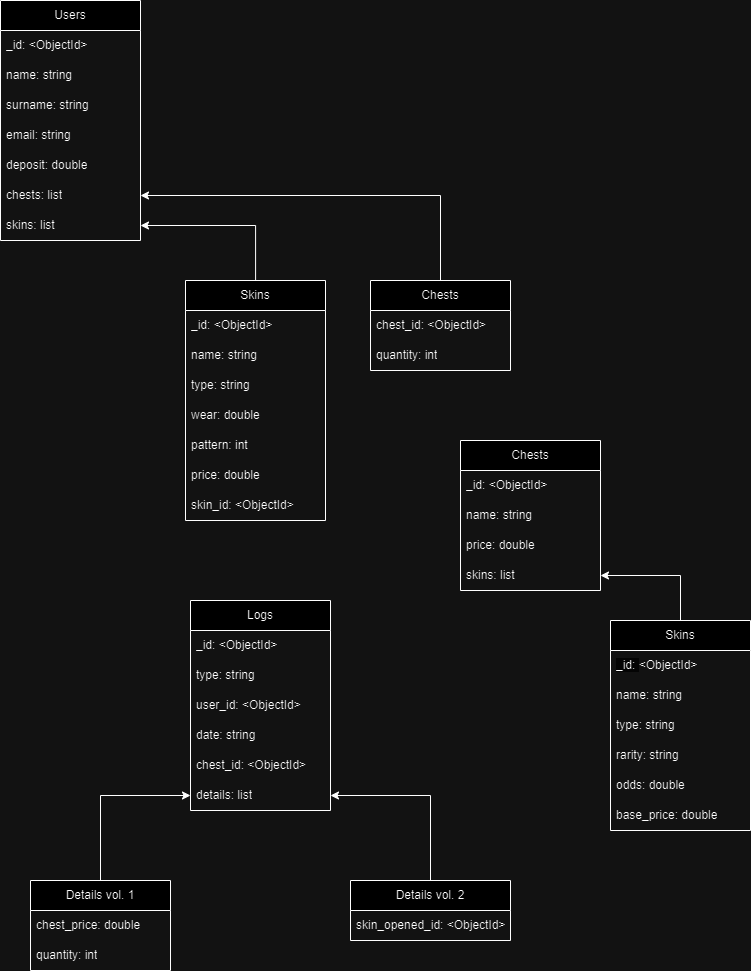

The diagram above was exported from draw.io. Its source (the exported page's mxGraphModel, read from the mxfile embedded in the PNG):
<mxGraphModel dx="1444" dy="895" grid="1" gridSize="10" guides="1" tooltips="1" connect="1" arrows="1" fold="1" page="1" pageScale="1" pageWidth="850" pageHeight="1100" math="0" shadow="0" extFonts="Permanent Marker^https://fonts.googleapis.com/css?family=Permanent+Marker">
  <root>
    <mxCell id="0" />
    <mxCell id="1" parent="0" />
    <mxCell id="w2RFXZjo4lYCimU47A65-2" value="Users" style="swimlane;fontStyle=0;childLayout=stackLayout;horizontal=1;startSize=30;horizontalStack=0;resizeParent=1;resizeParentMax=0;resizeLast=0;collapsible=1;marginBottom=0;whiteSpace=wrap;html=1;" parent="1" vertex="1">
      <mxGeometry x="70" y="30" width="140" height="240" as="geometry" />
    </mxCell>
    <mxCell id="w2RFXZjo4lYCimU47A65-3" value="_id: &amp;lt;ObjectId&amp;gt;" style="text;strokeColor=none;fillColor=none;align=left;verticalAlign=middle;spacingLeft=4;spacingRight=4;overflow=hidden;points=[[0,0.5],[1,0.5]];portConstraint=eastwest;rotatable=0;whiteSpace=wrap;html=1;" parent="w2RFXZjo4lYCimU47A65-2" vertex="1">
      <mxGeometry y="30" width="140" height="30" as="geometry" />
    </mxCell>
    <mxCell id="w2RFXZjo4lYCimU47A65-4" value="name: string" style="text;strokeColor=none;fillColor=none;align=left;verticalAlign=middle;spacingLeft=4;spacingRight=4;overflow=hidden;points=[[0,0.5],[1,0.5]];portConstraint=eastwest;rotatable=0;whiteSpace=wrap;html=1;" parent="w2RFXZjo4lYCimU47A65-2" vertex="1">
      <mxGeometry y="60" width="140" height="30" as="geometry" />
    </mxCell>
    <mxCell id="w2RFXZjo4lYCimU47A65-5" value="surname: string" style="text;strokeColor=none;fillColor=none;align=left;verticalAlign=middle;spacingLeft=4;spacingRight=4;overflow=hidden;points=[[0,0.5],[1,0.5]];portConstraint=eastwest;rotatable=0;whiteSpace=wrap;html=1;" parent="w2RFXZjo4lYCimU47A65-2" vertex="1">
      <mxGeometry y="90" width="140" height="30" as="geometry" />
    </mxCell>
    <mxCell id="w2RFXZjo4lYCimU47A65-6" value="email: string" style="text;strokeColor=none;fillColor=none;align=left;verticalAlign=middle;spacingLeft=4;spacingRight=4;overflow=hidden;points=[[0,0.5],[1,0.5]];portConstraint=eastwest;rotatable=0;whiteSpace=wrap;html=1;" parent="w2RFXZjo4lYCimU47A65-2" vertex="1">
      <mxGeometry y="120" width="140" height="30" as="geometry" />
    </mxCell>
    <mxCell id="w2RFXZjo4lYCimU47A65-7" value="deposit: double" style="text;strokeColor=none;fillColor=none;align=left;verticalAlign=middle;spacingLeft=4;spacingRight=4;overflow=hidden;points=[[0,0.5],[1,0.5]];portConstraint=eastwest;rotatable=0;whiteSpace=wrap;html=1;" parent="w2RFXZjo4lYCimU47A65-2" vertex="1">
      <mxGeometry y="150" width="140" height="30" as="geometry" />
    </mxCell>
    <mxCell id="w2RFXZjo4lYCimU47A65-8" value="chests: list" style="text;strokeColor=none;fillColor=none;align=left;verticalAlign=middle;spacingLeft=4;spacingRight=4;overflow=hidden;points=[[0,0.5],[1,0.5]];portConstraint=eastwest;rotatable=0;whiteSpace=wrap;html=1;" parent="w2RFXZjo4lYCimU47A65-2" vertex="1">
      <mxGeometry y="180" width="140" height="30" as="geometry" />
    </mxCell>
    <mxCell id="5eN3P_fbZjUWHu6HjR40-2" value="skins: list" style="text;strokeColor=none;fillColor=none;align=left;verticalAlign=middle;spacingLeft=4;spacingRight=4;overflow=hidden;points=[[0,0.5],[1,0.5]];portConstraint=eastwest;rotatable=0;whiteSpace=wrap;html=1;" parent="w2RFXZjo4lYCimU47A65-2" vertex="1">
      <mxGeometry y="210" width="140" height="30" as="geometry" />
    </mxCell>
    <mxCell id="w2RFXZjo4lYCimU47A65-9" value="Chests" style="swimlane;fontStyle=0;childLayout=stackLayout;horizontal=1;startSize=30;horizontalStack=0;resizeParent=1;resizeParentMax=0;resizeLast=0;collapsible=1;marginBottom=0;whiteSpace=wrap;html=1;" parent="1" vertex="1">
      <mxGeometry x="440" y="310" width="140" height="90" as="geometry" />
    </mxCell>
    <mxCell id="w2RFXZjo4lYCimU47A65-10" value="chest_id: &amp;lt;ObjectId&amp;gt;" style="text;strokeColor=none;fillColor=none;align=left;verticalAlign=middle;spacingLeft=4;spacingRight=4;overflow=hidden;points=[[0,0.5],[1,0.5]];portConstraint=eastwest;rotatable=0;whiteSpace=wrap;html=1;" parent="w2RFXZjo4lYCimU47A65-9" vertex="1">
      <mxGeometry y="30" width="140" height="30" as="geometry" />
    </mxCell>
    <mxCell id="w2RFXZjo4lYCimU47A65-11" value="quantity: int" style="text;strokeColor=none;fillColor=none;align=left;verticalAlign=middle;spacingLeft=4;spacingRight=4;overflow=hidden;points=[[0,0.5],[1,0.5]];portConstraint=eastwest;rotatable=0;whiteSpace=wrap;html=1;" parent="w2RFXZjo4lYCimU47A65-9" vertex="1">
      <mxGeometry y="60" width="140" height="30" as="geometry" />
    </mxCell>
    <mxCell id="5eN3P_fbZjUWHu6HjR40-1" value="" style="edgeStyle=orthogonalEdgeStyle;rounded=0;orthogonalLoop=1;jettySize=auto;html=1;exitX=0.5;exitY=0;exitDx=0;exitDy=0;" parent="1" source="w2RFXZjo4lYCimU47A65-9" target="w2RFXZjo4lYCimU47A65-8" edge="1">
      <mxGeometry relative="1" as="geometry" />
    </mxCell>
    <mxCell id="w2RFXZjo4lYCimU47A65-14" style="edgeStyle=orthogonalEdgeStyle;rounded=0;orthogonalLoop=1;jettySize=auto;html=1;entryX=1;entryY=0.5;entryDx=0;entryDy=0;" parent="1" source="5eN3P_fbZjUWHu6HjR40-3" target="5eN3P_fbZjUWHu6HjR40-2" edge="1">
      <mxGeometry relative="1" as="geometry" />
    </mxCell>
    <mxCell id="5eN3P_fbZjUWHu6HjR40-3" value="Skins" style="swimlane;fontStyle=0;childLayout=stackLayout;horizontal=1;startSize=30;horizontalStack=0;resizeParent=1;resizeParentMax=0;resizeLast=0;collapsible=1;marginBottom=0;whiteSpace=wrap;html=1;" parent="1" vertex="1">
      <mxGeometry x="255" y="310" width="140" height="240" as="geometry" />
    </mxCell>
    <mxCell id="5eN3P_fbZjUWHu6HjR40-8" value="_id: &amp;lt;ObjectId&amp;gt;" style="text;strokeColor=none;fillColor=none;align=left;verticalAlign=middle;spacingLeft=4;spacingRight=4;overflow=hidden;points=[[0,0.5],[1,0.5]];portConstraint=eastwest;rotatable=0;whiteSpace=wrap;html=1;" parent="5eN3P_fbZjUWHu6HjR40-3" vertex="1">
      <mxGeometry y="30" width="140" height="30" as="geometry" />
    </mxCell>
    <mxCell id="5eN3P_fbZjUWHu6HjR40-4" value="name: string" style="text;strokeColor=none;fillColor=none;align=left;verticalAlign=middle;spacingLeft=4;spacingRight=4;overflow=hidden;points=[[0,0.5],[1,0.5]];portConstraint=eastwest;rotatable=0;whiteSpace=wrap;html=1;" parent="5eN3P_fbZjUWHu6HjR40-3" vertex="1">
      <mxGeometry y="60" width="140" height="30" as="geometry" />
    </mxCell>
    <mxCell id="5eN3P_fbZjUWHu6HjR40-5" value="type: string" style="text;strokeColor=none;fillColor=none;align=left;verticalAlign=middle;spacingLeft=4;spacingRight=4;overflow=hidden;points=[[0,0.5],[1,0.5]];portConstraint=eastwest;rotatable=0;whiteSpace=wrap;html=1;" parent="5eN3P_fbZjUWHu6HjR40-3" vertex="1">
      <mxGeometry y="90" width="140" height="30" as="geometry" />
    </mxCell>
    <mxCell id="5eN3P_fbZjUWHu6HjR40-6" value="wear: double" style="text;strokeColor=none;fillColor=none;align=left;verticalAlign=middle;spacingLeft=4;spacingRight=4;overflow=hidden;points=[[0,0.5],[1,0.5]];portConstraint=eastwest;rotatable=0;whiteSpace=wrap;html=1;" parent="5eN3P_fbZjUWHu6HjR40-3" vertex="1">
      <mxGeometry y="120" width="140" height="30" as="geometry" />
    </mxCell>
    <mxCell id="5eN3P_fbZjUWHu6HjR40-7" value="pattern: int" style="text;strokeColor=none;fillColor=none;align=left;verticalAlign=middle;spacingLeft=4;spacingRight=4;overflow=hidden;points=[[0,0.5],[1,0.5]];portConstraint=eastwest;rotatable=0;whiteSpace=wrap;html=1;" parent="5eN3P_fbZjUWHu6HjR40-3" vertex="1">
      <mxGeometry y="150" width="140" height="30" as="geometry" />
    </mxCell>
    <mxCell id="5eN3P_fbZjUWHu6HjR40-10" value="price: double" style="text;strokeColor=none;fillColor=none;align=left;verticalAlign=middle;spacingLeft=4;spacingRight=4;overflow=hidden;points=[[0,0.5],[1,0.5]];portConstraint=eastwest;rotatable=0;whiteSpace=wrap;html=1;" parent="5eN3P_fbZjUWHu6HjR40-3" vertex="1">
      <mxGeometry y="180" width="140" height="30" as="geometry" />
    </mxCell>
    <mxCell id="qWpjMk0m-Vel0UVrt6jU-3" value="skin_id: &amp;lt;ObjectId&amp;gt;" style="text;strokeColor=none;fillColor=none;align=left;verticalAlign=middle;spacingLeft=4;spacingRight=4;overflow=hidden;points=[[0,0.5],[1,0.5]];portConstraint=eastwest;rotatable=0;whiteSpace=wrap;html=1;" parent="5eN3P_fbZjUWHu6HjR40-3" vertex="1">
      <mxGeometry y="210" width="140" height="30" as="geometry" />
    </mxCell>
    <mxCell id="w2RFXZjo4lYCimU47A65-15" value="Chests" style="swimlane;fontStyle=0;childLayout=stackLayout;horizontal=1;startSize=30;horizontalStack=0;resizeParent=1;resizeParentMax=0;resizeLast=0;collapsible=1;marginBottom=0;whiteSpace=wrap;html=1;" parent="1" vertex="1">
      <mxGeometry x="530" y="470" width="140" height="150" as="geometry" />
    </mxCell>
    <mxCell id="w2RFXZjo4lYCimU47A65-16" value="_id: &amp;lt;ObjectId&amp;gt;" style="text;strokeColor=none;fillColor=none;align=left;verticalAlign=middle;spacingLeft=4;spacingRight=4;overflow=hidden;points=[[0,0.5],[1,0.5]];portConstraint=eastwest;rotatable=0;whiteSpace=wrap;html=1;" parent="w2RFXZjo4lYCimU47A65-15" vertex="1">
      <mxGeometry y="30" width="140" height="30" as="geometry" />
    </mxCell>
    <mxCell id="w2RFXZjo4lYCimU47A65-17" value="name: string" style="text;strokeColor=none;fillColor=none;align=left;verticalAlign=middle;spacingLeft=4;spacingRight=4;overflow=hidden;points=[[0,0.5],[1,0.5]];portConstraint=eastwest;rotatable=0;whiteSpace=wrap;html=1;" parent="w2RFXZjo4lYCimU47A65-15" vertex="1">
      <mxGeometry y="60" width="140" height="30" as="geometry" />
    </mxCell>
    <mxCell id="w2RFXZjo4lYCimU47A65-18" value="price: double" style="text;strokeColor=none;fillColor=none;align=left;verticalAlign=middle;spacingLeft=4;spacingRight=4;overflow=hidden;points=[[0,0.5],[1,0.5]];portConstraint=eastwest;rotatable=0;whiteSpace=wrap;html=1;" parent="w2RFXZjo4lYCimU47A65-15" vertex="1">
      <mxGeometry y="90" width="140" height="30" as="geometry" />
    </mxCell>
    <mxCell id="w2RFXZjo4lYCimU47A65-19" value="skins: list" style="text;strokeColor=none;fillColor=none;align=left;verticalAlign=middle;spacingLeft=4;spacingRight=4;overflow=hidden;points=[[0,0.5],[1,0.5]];portConstraint=eastwest;rotatable=0;whiteSpace=wrap;html=1;" parent="w2RFXZjo4lYCimU47A65-15" vertex="1">
      <mxGeometry y="120" width="140" height="30" as="geometry" />
    </mxCell>
    <mxCell id="w2RFXZjo4lYCimU47A65-24" style="edgeStyle=orthogonalEdgeStyle;rounded=0;orthogonalLoop=1;jettySize=auto;html=1;entryX=1;entryY=0.5;entryDx=0;entryDy=0;" parent="1" source="w2RFXZjo4lYCimU47A65-20" target="w2RFXZjo4lYCimU47A65-19" edge="1">
      <mxGeometry relative="1" as="geometry" />
    </mxCell>
    <mxCell id="w2RFXZjo4lYCimU47A65-20" value="Skins" style="swimlane;fontStyle=0;childLayout=stackLayout;horizontal=1;startSize=30;horizontalStack=0;resizeParent=1;resizeParentMax=0;resizeLast=0;collapsible=1;marginBottom=0;whiteSpace=wrap;html=1;" parent="1" vertex="1">
      <mxGeometry x="680" y="650" width="140" height="210" as="geometry" />
    </mxCell>
    <mxCell id="5eN3P_fbZjUWHu6HjR40-9" value="&lt;span style=&quot;caret-color: rgb(0, 0, 0); color: rgb(0, 0, 0); font-family: Helvetica; font-size: 12px; font-style: normal; font-variant-caps: normal; font-weight: 400; letter-spacing: normal; orphans: auto; text-align: left; text-indent: 0px; text-transform: none; white-space: normal; widows: auto; word-spacing: 0px; -webkit-text-stroke-width: 0px; background-color: rgb(251, 251, 251); text-decoration: none; display: inline !important; float: none;&quot;&gt;_id:&amp;nbsp;&lt;/span&gt;&amp;lt;ObjectId&amp;gt;" style="text;strokeColor=none;fillColor=none;align=left;verticalAlign=middle;spacingLeft=4;spacingRight=4;overflow=hidden;points=[[0,0.5],[1,0.5]];portConstraint=eastwest;rotatable=0;whiteSpace=wrap;html=1;" parent="w2RFXZjo4lYCimU47A65-20" vertex="1">
      <mxGeometry y="30" width="140" height="30" as="geometry" />
    </mxCell>
    <mxCell id="w2RFXZjo4lYCimU47A65-21" value="name: string" style="text;strokeColor=none;fillColor=none;align=left;verticalAlign=middle;spacingLeft=4;spacingRight=4;overflow=hidden;points=[[0,0.5],[1,0.5]];portConstraint=eastwest;rotatable=0;whiteSpace=wrap;html=1;" parent="w2RFXZjo4lYCimU47A65-20" vertex="1">
      <mxGeometry y="60" width="140" height="30" as="geometry" />
    </mxCell>
    <mxCell id="nFFP3AWZ9QElaHVo0-HO-2" value="type: string" style="text;strokeColor=none;fillColor=none;align=left;verticalAlign=middle;spacingLeft=4;spacingRight=4;overflow=hidden;points=[[0,0.5],[1,0.5]];portConstraint=eastwest;rotatable=0;whiteSpace=wrap;html=1;" vertex="1" parent="w2RFXZjo4lYCimU47A65-20">
      <mxGeometry y="90" width="140" height="30" as="geometry" />
    </mxCell>
    <mxCell id="5eN3P_fbZjUWHu6HjR40-11" value="rarity: string" style="text;strokeColor=none;fillColor=none;align=left;verticalAlign=middle;spacingLeft=4;spacingRight=4;overflow=hidden;points=[[0,0.5],[1,0.5]];portConstraint=eastwest;rotatable=0;whiteSpace=wrap;html=1;" parent="w2RFXZjo4lYCimU47A65-20" vertex="1">
      <mxGeometry y="120" width="140" height="30" as="geometry" />
    </mxCell>
    <mxCell id="5eN3P_fbZjUWHu6HjR40-12" value="odds: double" style="text;strokeColor=none;fillColor=none;align=left;verticalAlign=middle;spacingLeft=4;spacingRight=4;overflow=hidden;points=[[0,0.5],[1,0.5]];portConstraint=eastwest;rotatable=0;whiteSpace=wrap;html=1;" parent="w2RFXZjo4lYCimU47A65-20" vertex="1">
      <mxGeometry y="150" width="140" height="30" as="geometry" />
    </mxCell>
    <mxCell id="nFFP3AWZ9QElaHVo0-HO-3" value="base_price: double" style="text;strokeColor=none;fillColor=none;align=left;verticalAlign=middle;spacingLeft=4;spacingRight=4;overflow=hidden;points=[[0,0.5],[1,0.5]];portConstraint=eastwest;rotatable=0;whiteSpace=wrap;html=1;" vertex="1" parent="w2RFXZjo4lYCimU47A65-20">
      <mxGeometry y="180" width="140" height="30" as="geometry" />
    </mxCell>
    <mxCell id="W6joW6Ck9W5uaHAIZHKq-1" value="Logs" style="swimlane;fontStyle=0;childLayout=stackLayout;horizontal=1;startSize=30;horizontalStack=0;resizeParent=1;resizeParentMax=0;resizeLast=0;collapsible=1;marginBottom=0;whiteSpace=wrap;html=1;" parent="1" vertex="1">
      <mxGeometry x="260" y="630" width="140" height="210" as="geometry" />
    </mxCell>
    <mxCell id="W6joW6Ck9W5uaHAIZHKq-2" value="_id: &amp;lt;ObjectId&amp;gt;" style="text;strokeColor=none;fillColor=none;align=left;verticalAlign=middle;spacingLeft=4;spacingRight=4;overflow=hidden;points=[[0,0.5],[1,0.5]];portConstraint=eastwest;rotatable=0;whiteSpace=wrap;html=1;" parent="W6joW6Ck9W5uaHAIZHKq-1" vertex="1">
      <mxGeometry y="30" width="140" height="30" as="geometry" />
    </mxCell>
    <mxCell id="W6joW6Ck9W5uaHAIZHKq-3" value="type: string" style="text;strokeColor=none;fillColor=none;align=left;verticalAlign=middle;spacingLeft=4;spacingRight=4;overflow=hidden;points=[[0,0.5],[1,0.5]];portConstraint=eastwest;rotatable=0;whiteSpace=wrap;html=1;" parent="W6joW6Ck9W5uaHAIZHKq-1" vertex="1">
      <mxGeometry y="60" width="140" height="30" as="geometry" />
    </mxCell>
    <mxCell id="W6joW6Ck9W5uaHAIZHKq-4" value="user_id: &amp;lt;ObjectId&amp;gt;" style="text;strokeColor=none;fillColor=none;align=left;verticalAlign=middle;spacingLeft=4;spacingRight=4;overflow=hidden;points=[[0,0.5],[1,0.5]];portConstraint=eastwest;rotatable=0;whiteSpace=wrap;html=1;" parent="W6joW6Ck9W5uaHAIZHKq-1" vertex="1">
      <mxGeometry y="90" width="140" height="30" as="geometry" />
    </mxCell>
    <mxCell id="W6joW6Ck9W5uaHAIZHKq-5" value="date: string" style="text;strokeColor=none;fillColor=none;align=left;verticalAlign=middle;spacingLeft=4;spacingRight=4;overflow=hidden;points=[[0,0.5],[1,0.5]];portConstraint=eastwest;rotatable=0;whiteSpace=wrap;html=1;" parent="W6joW6Ck9W5uaHAIZHKq-1" vertex="1">
      <mxGeometry y="120" width="140" height="30" as="geometry" />
    </mxCell>
    <mxCell id="qWpjMk0m-Vel0UVrt6jU-1" value="chest_id: &amp;lt;ObjectId&amp;gt;" style="text;strokeColor=none;fillColor=none;align=left;verticalAlign=middle;spacingLeft=4;spacingRight=4;overflow=hidden;points=[[0,0.5],[1,0.5]];portConstraint=eastwest;rotatable=0;whiteSpace=wrap;html=1;" parent="W6joW6Ck9W5uaHAIZHKq-1" vertex="1">
      <mxGeometry y="150" width="140" height="30" as="geometry" />
    </mxCell>
    <mxCell id="qWpjMk0m-Vel0UVrt6jU-2" value="details: list" style="text;strokeColor=none;fillColor=none;align=left;verticalAlign=middle;spacingLeft=4;spacingRight=4;overflow=hidden;points=[[0,0.5],[1,0.5]];portConstraint=eastwest;rotatable=0;whiteSpace=wrap;html=1;" parent="W6joW6Ck9W5uaHAIZHKq-1" vertex="1">
      <mxGeometry y="180" width="140" height="30" as="geometry" />
    </mxCell>
    <mxCell id="W6joW6Ck9W5uaHAIZHKq-22" style="edgeStyle=orthogonalEdgeStyle;rounded=0;orthogonalLoop=1;jettySize=auto;html=1;exitX=0.5;exitY=0;exitDx=0;exitDy=0;entryX=1;entryY=0.5;entryDx=0;entryDy=0;" parent="1" source="W6joW6Ck9W5uaHAIZHKq-11" target="qWpjMk0m-Vel0UVrt6jU-2" edge="1">
      <mxGeometry relative="1" as="geometry" />
    </mxCell>
    <mxCell id="W6joW6Ck9W5uaHAIZHKq-11" value="Details vol. 2" style="swimlane;fontStyle=0;childLayout=stackLayout;horizontal=1;startSize=30;horizontalStack=0;resizeParent=1;resizeParentMax=0;resizeLast=0;collapsible=1;marginBottom=0;whiteSpace=wrap;html=1;" parent="1" vertex="1">
      <mxGeometry x="420" y="910" width="160" height="60" as="geometry" />
    </mxCell>
    <mxCell id="W6joW6Ck9W5uaHAIZHKq-13" value="skin_opened_id: &amp;lt;ObjectId&amp;gt;" style="text;strokeColor=none;fillColor=none;align=left;verticalAlign=middle;spacingLeft=4;spacingRight=4;overflow=hidden;points=[[0,0.5],[1,0.5]];portConstraint=eastwest;rotatable=0;whiteSpace=wrap;html=1;" parent="W6joW6Ck9W5uaHAIZHKq-11" vertex="1">
      <mxGeometry y="30" width="160" height="30" as="geometry" />
    </mxCell>
    <mxCell id="W6joW6Ck9W5uaHAIZHKq-21" value="" style="edgeStyle=orthogonalEdgeStyle;rounded=0;orthogonalLoop=1;jettySize=auto;html=1;" parent="1" source="W6joW6Ck9W5uaHAIZHKq-16" target="qWpjMk0m-Vel0UVrt6jU-2" edge="1">
      <mxGeometry relative="1" as="geometry" />
    </mxCell>
    <mxCell id="W6joW6Ck9W5uaHAIZHKq-16" value="Details vol. 1" style="swimlane;fontStyle=0;childLayout=stackLayout;horizontal=1;startSize=30;horizontalStack=0;resizeParent=1;resizeParentMax=0;resizeLast=0;collapsible=1;marginBottom=0;whiteSpace=wrap;html=1;" parent="1" vertex="1">
      <mxGeometry x="100" y="910" width="140" height="90" as="geometry" />
    </mxCell>
    <mxCell id="W6joW6Ck9W5uaHAIZHKq-18" value="chest_price: double" style="text;strokeColor=none;fillColor=none;align=left;verticalAlign=middle;spacingLeft=4;spacingRight=4;overflow=hidden;points=[[0,0.5],[1,0.5]];portConstraint=eastwest;rotatable=0;whiteSpace=wrap;html=1;" parent="W6joW6Ck9W5uaHAIZHKq-16" vertex="1">
      <mxGeometry y="30" width="140" height="30" as="geometry" />
    </mxCell>
    <mxCell id="W6joW6Ck9W5uaHAIZHKq-19" value="quantity: int" style="text;strokeColor=none;fillColor=none;align=left;verticalAlign=middle;spacingLeft=4;spacingRight=4;overflow=hidden;points=[[0,0.5],[1,0.5]];portConstraint=eastwest;rotatable=0;whiteSpace=wrap;html=1;" parent="W6joW6Ck9W5uaHAIZHKq-16" vertex="1">
      <mxGeometry y="60" width="140" height="30" as="geometry" />
    </mxCell>
  </root>
</mxGraphModel>